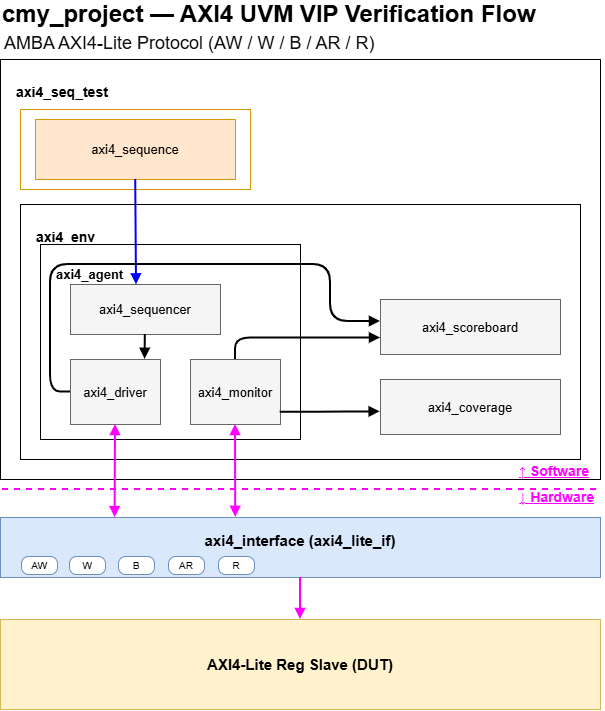

The diagram above was exported from draw.io. Its source (the exported page's mxGraphModel, read from the mxfile embedded in the PNG):
<mxGraphModel dx="914" dy="1102" grid="1" gridSize="10" guides="1" tooltips="1" connect="1" arrows="1" fold="1" page="1" pageScale="1" pageWidth="827" pageHeight="1169" math="0" shadow="0">
  <root>
    <mxCell id="0" />
    <mxCell id="1" parent="0" />
    <mxCell id="JwW_m_V4pssAhQ1w9xVu-97" parent="1" style="text;html=1;fontSize=18;fontStyle=1;align=left;verticalAlign=middle;" value="&lt;font style=&quot;font-size: 24px;&quot;&gt;cmy_project — AXI4 UVM VIP Verification Flow&lt;/font&gt;" vertex="1">
      <mxGeometry height="26" width="540" x="130" y="232" as="geometry" />
    </mxCell>
    <mxCell id="JwW_m_V4pssAhQ1w9xVu-98" parent="1" style="text;html=1;fontSize=12;fontColor=#6c8ebf;fontStyle=2;align=left;verticalAlign=middle;" value="&lt;span style=&quot;font-style: normal; color: rgb(13, 13, 13);&quot;&gt;&lt;font style=&quot;font-size: 18px;&quot;&gt;AMBA AXI4-Lite Protocol (AW / W / B / AR / R)&lt;/font&gt;&lt;/span&gt;" vertex="1">
      <mxGeometry height="18" width="400" x="132" y="265" as="geometry" />
    </mxCell>
    <mxCell id="JwW_m_V4pssAhQ1w9xVu-99" parent="1" style="rounded=0;whiteSpace=wrap;html=1;verticalAlign=top;align=left;spacingLeft=14;spacingTop=18;fontSize=14;fontStyle=1;" value="axi4_seq_test" vertex="1">
      <mxGeometry height="420" width="600" x="130" y="290" as="geometry" />
    </mxCell>
    <mxCell id="JwW_m_V4pssAhQ1w9xVu-100" parent="1" style="rounded=0;whiteSpace=wrap;html=1;strokeColor=#D79B00;fillColor=none;" value="" vertex="1">
      <mxGeometry height="80" width="230" x="150" y="340" as="geometry" />
    </mxCell>
    <mxCell id="JwW_m_V4pssAhQ1w9xVu-101" parent="1" style="rounded=0;whiteSpace=wrap;html=1;fillColor=#ffe6cc;strokeColor=#d79b00;fontSize=13;" value="axi4_sequence" vertex="1">
      <mxGeometry height="60" width="200" x="165" y="350" as="geometry" />
    </mxCell>
    <mxCell id="JwW_m_V4pssAhQ1w9xVu-102" parent="1" style="rounded=0;whiteSpace=wrap;html=1;verticalAlign=top;align=left;spacingLeft=14;spacingTop=18;fontSize=14;fontStyle=1;fillColor=none;" value="axi4_env" vertex="1">
      <mxGeometry height="255" width="560" x="150" y="435" as="geometry" />
    </mxCell>
    <mxCell id="JwW_m_V4pssAhQ1w9xVu-103" parent="1" style="rounded=0;whiteSpace=wrap;html=1;verticalAlign=top;align=left;spacingLeft=14;spacingTop=16;fontSize=13;fontStyle=1;fillColor=none;" value="axi4_agent" vertex="1">
      <mxGeometry height="195" width="260" x="170" y="475" as="geometry" />
    </mxCell>
    <mxCell id="JwW_m_V4pssAhQ1w9xVu-104" parent="1" style="rounded=0;whiteSpace=wrap;html=1;fillColor=#f5f5f5;strokeColor=#666666;fontSize=13;" value="axi4_sequencer" vertex="1">
      <mxGeometry height="50" width="150" x="200" y="515" as="geometry" />
    </mxCell>
    <mxCell id="JwW_m_V4pssAhQ1w9xVu-105" parent="1" style="rounded=0;whiteSpace=wrap;html=1;fillColor=#f5f5f5;strokeColor=#666666;fontSize=13;" value="axi4_driver" vertex="1">
      <mxGeometry height="65" width="90" x="200" y="590" as="geometry" />
    </mxCell>
    <mxCell id="JwW_m_V4pssAhQ1w9xVu-106" parent="1" style="rounded=0;whiteSpace=wrap;html=1;fillColor=#f5f5f5;strokeColor=#666666;fontSize=13;" value="axi4_monitor" vertex="1">
      <mxGeometry height="65" width="90" x="320" y="590" as="geometry" />
    </mxCell>
    <mxCell id="JwW_m_V4pssAhQ1w9xVu-107" parent="1" style="rounded=0;whiteSpace=wrap;html=1;fillColor=#f5f5f5;strokeColor=#666666;fontSize=13;" value="axi4_scoreboard" vertex="1">
      <mxGeometry height="55" width="180" x="510" y="530" as="geometry" />
    </mxCell>
    <mxCell id="JwW_m_V4pssAhQ1w9xVu-108" parent="1" style="rounded=0;whiteSpace=wrap;html=1;fillColor=#f5f5f5;strokeColor=#666666;fontSize=13;" value="axi4_coverage" vertex="1">
      <mxGeometry height="55" width="180" x="510" y="610" as="geometry" />
    </mxCell>
    <mxCell id="JwW_m_V4pssAhQ1w9xVu-109" parent="1" style="rounded=0;whiteSpace=wrap;html=1;fillColor=#dae8fc;strokeColor=#6c8ebf;fontSize=15;fontStyle=1;verticalAlign=top;align=center;spacingTop=8;" value="axi4_interface (axi4_lite_if)" vertex="1">
      <mxGeometry height="60" width="600" x="130" y="748" as="geometry" />
    </mxCell>
    <mxCell id="JwW_m_V4pssAhQ1w9xVu-110" parent="1" style="rounded=1;arcSize=40;whiteSpace=wrap;html=1;fillColor=#ffffff;strokeColor=#6c8ebf;fontSize=10;" value="AW" vertex="1">
      <mxGeometry height="18" width="36" x="151" y="787" as="geometry" />
    </mxCell>
    <mxCell id="JwW_m_V4pssAhQ1w9xVu-111" parent="1" style="rounded=1;arcSize=40;whiteSpace=wrap;html=1;fillColor=#ffffff;strokeColor=#6c8ebf;fontSize=10;" value="W" vertex="1">
      <mxGeometry height="18" width="36" x="199" y="787" as="geometry" />
    </mxCell>
    <mxCell id="JwW_m_V4pssAhQ1w9xVu-112" parent="1" style="rounded=1;arcSize=40;whiteSpace=wrap;html=1;fillColor=#ffffff;strokeColor=#6c8ebf;fontSize=10;" value="B" vertex="1">
      <mxGeometry height="18" width="36" x="248" y="787" as="geometry" />
    </mxCell>
    <mxCell id="JwW_m_V4pssAhQ1w9xVu-113" parent="1" style="rounded=1;arcSize=40;whiteSpace=wrap;html=1;fillColor=#ffffff;strokeColor=#6c8ebf;fontSize=10;" value="AR" vertex="1">
      <mxGeometry height="18" width="36" x="298" y="787" as="geometry" />
    </mxCell>
    <mxCell id="JwW_m_V4pssAhQ1w9xVu-114" parent="1" style="rounded=1;arcSize=40;whiteSpace=wrap;html=1;fillColor=#ffffff;strokeColor=#6c8ebf;fontSize=10;" value="R" vertex="1">
      <mxGeometry height="18" width="36" x="348" y="787" as="geometry" />
    </mxCell>
    <mxCell id="JwW_m_V4pssAhQ1w9xVu-115" parent="1" style="text;html=1;fontColor=#FF00FF;fontSize=11;fontStyle=5;align=right;verticalAlign=middle;" value="&lt;font style=&quot;font-size: 14px;&quot;&gt;↑ Software&lt;/font&gt;" vertex="1">
      <mxGeometry height="16" width="170" x="550" y="694" as="geometry" />
    </mxCell>
    <mxCell id="JwW_m_V4pssAhQ1w9xVu-116" parent="1" style="text;html=1;fontColor=#FF00FF;fontSize=11;fontStyle=5;align=right;verticalAlign=middle;" value="&lt;font style=&quot;font-size: 14px;&quot;&gt;↓ Hardware&lt;/font&gt;" vertex="1">
      <mxGeometry height="16" width="170" x="555" y="720" as="geometry" />
    </mxCell>
    <mxCell id="JwW_m_V4pssAhQ1w9xVu-117" edge="1" parent="1" style="endArrow=none;html=1;strokeColor=#FF00FF;dashed=1;strokeWidth=2;">
      <mxGeometry relative="1" as="geometry">
        <mxPoint x="132" y="720" as="sourcePoint" />
        <mxPoint x="732" y="720" as="targetPoint" />
      </mxGeometry>
    </mxCell>
    <mxCell id="JwW_m_V4pssAhQ1w9xVu-118" parent="1" style="rounded=0;whiteSpace=wrap;html=1;fillColor=#fff2cc;strokeColor=#d6b656;fontSize=15;fontStyle=1;verticalAlign=middle;align=center;" value="AXI4-Lite Reg Slave (DUT)" vertex="1">
      <mxGeometry height="90" width="600" x="130" y="850" as="geometry" />
    </mxCell>
    <mxCell id="JwW_m_V4pssAhQ1w9xVu-119" edge="1" parent="1" source="JwW_m_V4pssAhQ1w9xVu-101" style="endArrow=block;html=1;strokeColor=#0000FF;strokeWidth=2;rounded=0;entryX=0.44;entryY=0.007;entryDx=0;entryDy=0;entryPerimeter=0;" target="JwW_m_V4pssAhQ1w9xVu-104">
      <mxGeometry relative="1" as="geometry" />
    </mxCell>
    <mxCell id="JwW_m_V4pssAhQ1w9xVu-120" edge="1" parent="1" source="JwW_m_V4pssAhQ1w9xVu-104" style="endArrow=block;html=1;strokeColor=#000000;rounded=0;entryX=0.829;entryY=-0.003;entryDx=0;entryDy=0;entryPerimeter=0;strokeWidth=2;" target="JwW_m_V4pssAhQ1w9xVu-105">
      <mxGeometry relative="1" as="geometry" />
    </mxCell>
    <mxCell id="JwW_m_V4pssAhQ1w9xVu-121" edge="1" parent="1" source="JwW_m_V4pssAhQ1w9xVu-105" style="edgeStyle=orthogonalEdgeStyle;rounded=1;arcSize=35;endArrow=block;html=1;strokeColor=#000000;exitX=0;exitY=0.5;exitDx=0;exitDy=0;entryX=0;entryY=0.4;entryDx=0;entryDy=0;strokeWidth=2;" target="JwW_m_V4pssAhQ1w9xVu-107">
      <mxGeometry relative="1" as="geometry">
        <Array as="points">
          <mxPoint x="180" y="622.52" />
          <mxPoint x="180" y="495" />
          <mxPoint x="460" y="495" />
          <mxPoint x="460" y="552" />
        </Array>
      </mxGeometry>
    </mxCell>
    <mxCell id="JwW_m_V4pssAhQ1w9xVu-122" edge="1" parent="1" source="JwW_m_V4pssAhQ1w9xVu-106" style="edgeStyle=orthogonalEdgeStyle;rounded=1;arcSize=30;endArrow=block;html=1;strokeColor=#000000;exitX=0.5;exitY=0;exitDx=0;exitDy=0;entryX=0;entryY=0.7;entryDx=0;entryDy=0;strokeWidth=2;" target="JwW_m_V4pssAhQ1w9xVu-107">
      <mxGeometry relative="1" as="geometry" />
    </mxCell>
    <mxCell id="JwW_m_V4pssAhQ1w9xVu-123" edge="1" parent="1" source="JwW_m_V4pssAhQ1w9xVu-106" style="edgeStyle=orthogonalEdgeStyle;rounded=1;arcSize=30;endArrow=block;html=1;strokeColor=#000000;exitX=0.996;exitY=0.81;exitDx=0;exitDy=0;entryX=-0.002;entryY=0.588;entryDx=0;entryDy=0;entryPerimeter=0;strokeWidth=2;exitPerimeter=0;" target="JwW_m_V4pssAhQ1w9xVu-108">
      <mxGeometry relative="1" as="geometry" />
    </mxCell>
    <mxCell id="JwW_m_V4pssAhQ1w9xVu-124" edge="1" parent="1" source="JwW_m_V4pssAhQ1w9xVu-105" style="endArrow=block;startArrow=block;html=1;strokeColor=#FF00FF;strokeWidth=2;rounded=0;exitX=0.5;exitY=1;exitDx=0;exitDy=0;entryX=0.191;entryY=0.002;entryDx=0;entryDy=0;entryPerimeter=0;" target="JwW_m_V4pssAhQ1w9xVu-109">
      <mxGeometry relative="1" as="geometry" />
    </mxCell>
    <mxCell id="JwW_m_V4pssAhQ1w9xVu-125" edge="1" parent="1" source="JwW_m_V4pssAhQ1w9xVu-106" style="endArrow=block;startArrow=block;html=1;strokeColor=#FF00FF;strokeWidth=2;rounded=0;exitX=0.5;exitY=1;exitDx=0;exitDy=0;entryX=0.392;entryY=-0.003;entryDx=0;entryDy=0;entryPerimeter=0;" target="JwW_m_V4pssAhQ1w9xVu-109">
      <mxGeometry relative="1" as="geometry" />
    </mxCell>
    <mxCell id="JwW_m_V4pssAhQ1w9xVu-126" edge="1" parent="1" source="JwW_m_V4pssAhQ1w9xVu-109" style="endArrow=block;html=1;strokeColor=#FF00FF;strokeWidth=2;rounded=0;" target="JwW_m_V4pssAhQ1w9xVu-118">
      <mxGeometry relative="1" as="geometry" />
    </mxCell>
  </root>
</mxGraphModel>